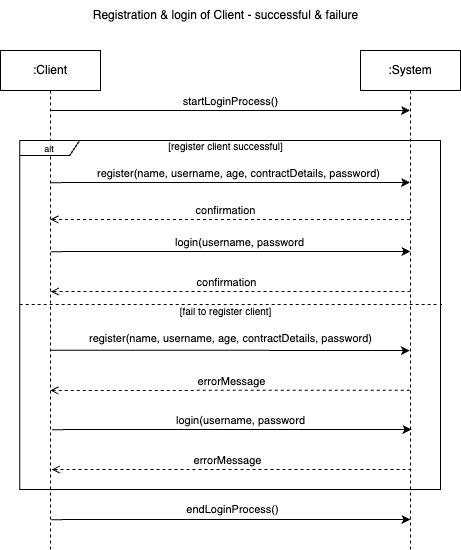

The diagram above was exported from draw.io. Its source (the exported page's mxGraphModel, read from the mxfile embedded in the PNG):
<mxGraphModel dx="710" dy="634" grid="1" gridSize="10" guides="1" tooltips="1" connect="1" arrows="1" fold="1" page="1" pageScale="1" pageWidth="1100" pageHeight="850" math="0" shadow="0">
  <root>
    <mxCell id="0" />
    <mxCell id="1" parent="0" />
    <mxCell id="2" style="edgeStyle=elbowEdgeStyle;rounded=0;orthogonalLoop=1;jettySize=auto;html=1;elbow=vertical;curved=0;" edge="1" source="7" parent="1">
      <mxGeometry relative="1" as="geometry">
        <mxPoint x="149.92857142857144" y="141" as="sourcePoint" />
        <mxPoint x="489.5" y="141" as="targetPoint" />
      </mxGeometry>
    </mxCell>
    <mxCell id="3" value="startLoginProcess()" style="edgeLabel;html=1;align=center;verticalAlign=middle;resizable=0;points=[];" connectable="0" vertex="1" parent="2">
      <mxGeometry x="-0.086" y="3" relative="1" as="geometry">
        <mxPoint x="15" y="-7" as="offset" />
      </mxGeometry>
    </mxCell>
    <mxCell id="4" style="edgeStyle=elbowEdgeStyle;rounded=0;orthogonalLoop=1;jettySize=auto;html=1;elbow=vertical;curved=0;" edge="1" parent="1">
      <mxGeometry relative="1" as="geometry">
        <mxPoint x="129.875" y="213.125" as="sourcePoint" />
        <mxPoint x="489.5" y="213.00230769230762" as="targetPoint" />
      </mxGeometry>
    </mxCell>
    <mxCell id="5" value="register(name, username, age, contractDetails, password)" style="edgeLabel;html=1;align=center;verticalAlign=middle;resizable=0;points=[];" connectable="0" vertex="1" parent="4">
      <mxGeometry x="-0.1993" y="3" relative="1" as="geometry">
        <mxPoint x="44" y="-7" as="offset" />
      </mxGeometry>
    </mxCell>
    <mxCell id="6" style="edgeStyle=elbowEdgeStyle;rounded=0;orthogonalLoop=1;jettySize=auto;html=1;elbow=vertical;curved=0;" edge="1" parent="1">
      <mxGeometry relative="1" as="geometry">
        <mxPoint x="130.375" y="550.125" as="sourcePoint" />
        <mxPoint x="489.9999999999999" y="549.9971428571429" as="targetPoint" />
      </mxGeometry>
    </mxCell>
    <mxCell id="7" value=":Client" style="shape=umlLifeline;perimeter=lifelinePerimeter;whiteSpace=wrap;html=1;container=0;dropTarget=0;collapsible=0;recursiveResize=0;outlineConnect=0;portConstraint=eastwest;newEdgeStyle={&quot;edgeStyle&quot;:&quot;elbowEdgeStyle&quot;,&quot;elbow&quot;:&quot;vertical&quot;,&quot;curved&quot;:0,&quot;rounded&quot;:0};" vertex="1" parent="1">
      <mxGeometry x="80" y="81" width="100" height="499" as="geometry" />
    </mxCell>
    <mxCell id="8" style="edgeStyle=elbowEdgeStyle;rounded=0;orthogonalLoop=1;jettySize=auto;html=1;elbow=vertical;curved=0;endArrow=open;endFill=0;dashed=1;" edge="1" parent="1">
      <mxGeometry relative="1" as="geometry">
        <mxPoint x="489.4999999999999" y="249.99714285714288" as="sourcePoint" />
        <mxPoint x="129.875" y="250.125" as="targetPoint" />
      </mxGeometry>
    </mxCell>
    <mxCell id="9" value="confirmation" style="edgeLabel;html=1;align=center;verticalAlign=middle;resizable=0;points=[];" connectable="0" vertex="1" parent="8">
      <mxGeometry x="-0.0727" y="-2" relative="1" as="geometry">
        <mxPoint x="-18" y="-8" as="offset" />
      </mxGeometry>
    </mxCell>
    <mxCell id="10" value=":System" style="shape=umlLifeline;perimeter=lifelinePerimeter;whiteSpace=wrap;html=1;container=0;dropTarget=0;collapsible=0;recursiveResize=0;outlineConnect=0;portConstraint=eastwest;newEdgeStyle={&quot;edgeStyle&quot;:&quot;elbowEdgeStyle&quot;,&quot;elbow&quot;:&quot;vertical&quot;,&quot;curved&quot;:0,&quot;rounded&quot;:0};" vertex="1" parent="1">
      <mxGeometry x="440" y="81" width="100" height="499" as="geometry" />
    </mxCell>
    <mxCell id="11" value="Registration &amp;amp; login of Client - successful &amp;amp; failure" style="text;html=1;align=center;verticalAlign=middle;resizable=0;points=[];autosize=1;strokeColor=none;fillColor=none;" vertex="1" parent="1">
      <mxGeometry x="160" y="31" width="290" height="30" as="geometry" />
    </mxCell>
    <mxCell id="12" style="edgeStyle=elbowEdgeStyle;rounded=0;orthogonalLoop=1;jettySize=auto;html=1;elbow=vertical;curved=0;entryX=1.004;entryY=0.616;entryDx=0;entryDy=0;entryPerimeter=0;endArrow=none;endFill=0;dashed=1;" edge="1" parent="1">
      <mxGeometry relative="1" as="geometry">
        <mxPoint x="99.17717948717944" y="335" as="sourcePoint" />
        <mxPoint x="521.68328" y="335.9599999999999" as="targetPoint" />
        <Array as="points">
          <mxPoint x="479.18" y="335" />
        </Array>
      </mxGeometry>
    </mxCell>
    <mxCell id="13" value="&lt;font style=&quot;font-size: 9px;&quot;&gt;alt&lt;/font&gt;" style="shape=umlFrame;whiteSpace=wrap;html=1;pointerEvents=0;width=60;height=15;" vertex="1" parent="1">
      <mxGeometry x="99.18" y="171" width="420.82" height="349" as="geometry" />
    </mxCell>
    <mxCell id="14" value="&lt;font style=&quot;font-size: 10px;&quot;&gt;[register client successful]&lt;/font&gt;" style="text;html=1;align=center;verticalAlign=middle;resizable=0;points=[];autosize=1;strokeColor=none;fillColor=none;" vertex="1" parent="1">
      <mxGeometry x="235" y="162" width="140" height="30" as="geometry" />
    </mxCell>
    <mxCell id="15" value="&lt;font style=&quot;font-size: 10px;&quot;&gt;[fail to register client]&lt;/font&gt;" style="text;html=1;align=center;verticalAlign=middle;resizable=0;points=[];autosize=1;strokeColor=none;fillColor=none;" vertex="1" parent="1">
      <mxGeometry x="245" y="327" width="120" height="30" as="geometry" />
    </mxCell>
    <mxCell id="16" style="edgeStyle=elbowEdgeStyle;rounded=0;orthogonalLoop=1;jettySize=auto;html=1;elbow=vertical;curved=0;" edge="1" parent="1">
      <mxGeometry relative="1" as="geometry">
        <mxPoint x="129.84" y="380.69" as="sourcePoint" />
        <mxPoint x="489.34" y="380.6923076923076" as="targetPoint" />
      </mxGeometry>
    </mxCell>
    <mxCell id="17" style="edgeStyle=elbowEdgeStyle;rounded=0;orthogonalLoop=1;jettySize=auto;html=1;elbow=vertical;curved=0;endArrow=open;endFill=0;dashed=1;" edge="1" parent="1">
      <mxGeometry relative="1" as="geometry">
        <mxPoint x="489.33999999999986" y="420.6871428571429" as="sourcePoint" />
        <mxPoint x="129.84" y="420.69" as="targetPoint" />
      </mxGeometry>
    </mxCell>
    <mxCell id="18" value="errorMessage" style="edgeLabel;html=1;align=center;verticalAlign=middle;resizable=0;points=[];" connectable="0" vertex="1" parent="17">
      <mxGeometry x="-0.0727" y="-2" relative="1" as="geometry">
        <mxPoint x="-12" y="-8" as="offset" />
      </mxGeometry>
    </mxCell>
    <mxCell id="19" value="register(name, username, age, contractDetails, password)" style="edgeLabel;html=1;align=center;verticalAlign=middle;resizable=0;points=[];" connectable="0" vertex="1" parent="1">
      <mxGeometry x="309.59" y="368" as="geometry" />
    </mxCell>
    <mxCell id="20" value="endLoginProcess()" style="edgeLabel;html=1;align=center;verticalAlign=middle;resizable=0;points=[];" connectable="0" vertex="1" parent="1">
      <mxGeometry x="309.59" y="540" as="geometry">
        <mxPoint x="2" y="-1" as="offset" />
      </mxGeometry>
    </mxCell>
    <mxCell id="21" style="edgeStyle=elbowEdgeStyle;rounded=0;orthogonalLoop=1;jettySize=auto;html=1;elbow=vertical;curved=0;" edge="1" parent="1">
      <mxGeometry relative="1" as="geometry">
        <mxPoint x="130.375" y="282.125" as="sourcePoint" />
        <mxPoint x="490" y="282.0023076923076" as="targetPoint" />
      </mxGeometry>
    </mxCell>
    <mxCell id="22" value="login(username, password" style="edgeLabel;html=1;align=center;verticalAlign=middle;resizable=0;points=[];" connectable="0" vertex="1" parent="21">
      <mxGeometry x="-0.1993" y="3" relative="1" as="geometry">
        <mxPoint x="44" y="-7" as="offset" />
      </mxGeometry>
    </mxCell>
    <mxCell id="23" style="edgeStyle=elbowEdgeStyle;rounded=0;orthogonalLoop=1;jettySize=auto;html=1;elbow=vertical;curved=0;endArrow=open;endFill=0;dashed=1;" edge="1" parent="1">
      <mxGeometry relative="1" as="geometry">
        <mxPoint x="489.9999999999999" y="321.9971428571429" as="sourcePoint" />
        <mxPoint x="130.375" y="322.125" as="targetPoint" />
      </mxGeometry>
    </mxCell>
    <mxCell id="24" value="confirmation" style="edgeLabel;html=1;align=center;verticalAlign=middle;resizable=0;points=[];" connectable="0" vertex="1" parent="23">
      <mxGeometry x="-0.0727" y="-2" relative="1" as="geometry">
        <mxPoint x="-18" y="-8" as="offset" />
      </mxGeometry>
    </mxCell>
    <mxCell id="25" style="edgeStyle=elbowEdgeStyle;rounded=0;orthogonalLoop=1;jettySize=auto;html=1;elbow=vertical;curved=0;" edge="1" parent="1">
      <mxGeometry relative="1" as="geometry">
        <mxPoint x="131.375" y="460.125" as="sourcePoint" />
        <mxPoint x="491" y="460.0023076923076" as="targetPoint" />
      </mxGeometry>
    </mxCell>
    <mxCell id="26" value="login(username, password" style="edgeLabel;html=1;align=center;verticalAlign=middle;resizable=0;points=[];" connectable="0" vertex="1" parent="25">
      <mxGeometry x="-0.1993" y="3" relative="1" as="geometry">
        <mxPoint x="44" y="-7" as="offset" />
      </mxGeometry>
    </mxCell>
    <mxCell id="27" style="edgeStyle=elbowEdgeStyle;rounded=0;orthogonalLoop=1;jettySize=auto;html=1;elbow=vertical;curved=0;endArrow=open;endFill=0;dashed=1;" edge="1" parent="1">
      <mxGeometry relative="1" as="geometry">
        <mxPoint x="490.9999999999999" y="499.9971428571429" as="sourcePoint" />
        <mxPoint x="131.375" y="500.125" as="targetPoint" />
      </mxGeometry>
    </mxCell>
    <mxCell id="28" value="errorMessage" style="edgeLabel;html=1;align=center;verticalAlign=middle;resizable=0;points=[];" connectable="0" vertex="1" parent="27">
      <mxGeometry x="-0.0727" y="-2" relative="1" as="geometry">
        <mxPoint x="-18" y="-8" as="offset" />
      </mxGeometry>
    </mxCell>
  </root>
</mxGraphModel>